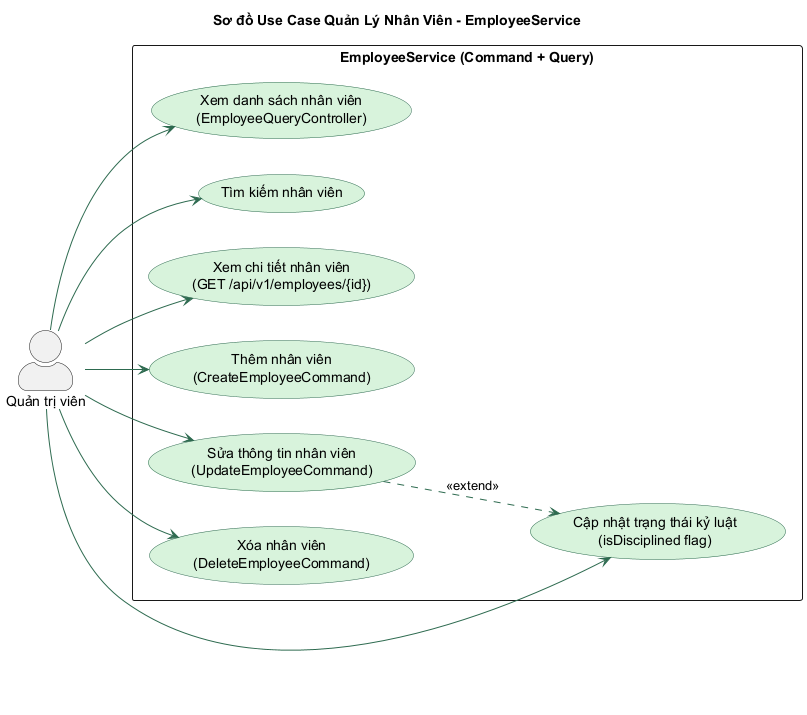

The diagram above was rendered by PlantUML. Its source (embedded in the PNG):
@startuml
skinparam backgroundColor white
skinparam actorStyle awesome
skinparam ArrowColor #2d6a4f
skinparam usecase {
  BackgroundColor #d8f3dc
  BorderColor #2d6a4f
}
left to right direction
title Sơ đồ Use Case Quản Lý Nhân Viên - EmployeeService

actor "Quản trị viên" as admin

rectangle "EmployeeService (Command + Query)" {
  usecase "Xem danh sách nhân viên\n(EmployeeQueryController)" as UC_LIST_EMP
  usecase "Tìm kiếm nhân viên" as UC_SEARCH_EMP
  usecase "Xem chi tiết nhân viên\n(GET /api/v1/employees/{id})" as UC_DETAIL_EMP

  usecase "Thêm nhân viên\n(CreateEmployeeCommand)" as UC_CREATE_EMP
  usecase "Sửa thông tin nhân viên\n(UpdateEmployeeCommand)" as UC_UPDATE_EMP
  usecase "Xóa nhân viên\n(DeleteEmployeeCommand)" as UC_DELETE_EMP
  usecase "Cập nhật trạng thái kỷ luật\n(isDisciplined flag)" as UC_DISCIPLINE
}

admin --> UC_LIST_EMP
admin --> UC_SEARCH_EMP
admin --> UC_DETAIL_EMP
admin --> UC_CREATE_EMP
admin --> UC_UPDATE_EMP
admin --> UC_DELETE_EMP
admin --> UC_DISCIPLINE

UC_UPDATE_EMP ..> UC_DISCIPLINE : <<extend>>
@enduml